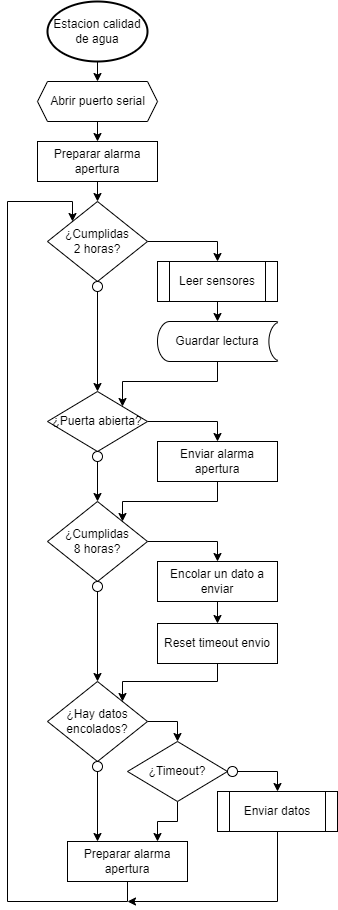

The diagram above was exported from draw.io. Its source (the exported page's mxGraphModel, read from the mxfile embedded in the PNG):
<mxGraphModel dx="868" dy="450" grid="1" gridSize="10" guides="1" tooltips="1" connect="1" arrows="1" fold="1" page="1" pageScale="1" pageWidth="827" pageHeight="1169" math="0" shadow="0">
  <root>
    <mxCell id="0" />
    <mxCell id="1" parent="0" />
    <mxCell id="AE3YkzVN41luVIVRD7-p-9" style="edgeStyle=orthogonalEdgeStyle;rounded=0;orthogonalLoop=1;jettySize=auto;html=1;exitX=0.5;exitY=1;exitDx=0;exitDy=0;exitPerimeter=0;entryX=0.5;entryY=0;entryDx=0;entryDy=0;" parent="1" source="txAdYGe-tHYj4NBK5Xxm-2" target="txAdYGe-tHYj4NBK5Xxm-3" edge="1">
      <mxGeometry relative="1" as="geometry" />
    </mxCell>
    <mxCell id="txAdYGe-tHYj4NBK5Xxm-2" value="Estacion calidad de agua" style="strokeWidth=2;html=1;shape=mxgraph.flowchart.start_2;whiteSpace=wrap;" parent="1" vertex="1">
      <mxGeometry x="310" y="120" width="100" height="60" as="geometry" />
    </mxCell>
    <mxCell id="AE3YkzVN41luVIVRD7-p-8" style="edgeStyle=orthogonalEdgeStyle;rounded=0;orthogonalLoop=1;jettySize=auto;html=1;exitX=0.5;exitY=1;exitDx=0;exitDy=0;entryX=0.5;entryY=0;entryDx=0;entryDy=0;" parent="1" source="txAdYGe-tHYj4NBK5Xxm-3" target="txAdYGe-tHYj4NBK5Xxm-4" edge="1">
      <mxGeometry relative="1" as="geometry" />
    </mxCell>
    <mxCell id="txAdYGe-tHYj4NBK5Xxm-3" value="Abrir puerto serial" style="verticalLabelPosition=middle;verticalAlign=middle;html=1;shape=hexagon;perimeter=hexagonPerimeter2;arcSize=6;size=0.08333333333333333;labelPosition=center;align=center;" parent="1" vertex="1">
      <mxGeometry x="300" y="200" width="120" height="40" as="geometry" />
    </mxCell>
    <mxCell id="AE3YkzVN41luVIVRD7-p-7" style="edgeStyle=orthogonalEdgeStyle;rounded=0;orthogonalLoop=1;jettySize=auto;html=1;exitX=0.5;exitY=1;exitDx=0;exitDy=0;entryX=0.5;entryY=0;entryDx=0;entryDy=0;" parent="1" source="txAdYGe-tHYj4NBK5Xxm-4" target="txAdYGe-tHYj4NBK5Xxm-10" edge="1">
      <mxGeometry relative="1" as="geometry" />
    </mxCell>
    <mxCell id="txAdYGe-tHYj4NBK5Xxm-4" value="Preparar alarma apertura" style="rounded=0;whiteSpace=wrap;html=1;verticalAlign=middle;" parent="1" vertex="1">
      <mxGeometry x="300" y="260" width="120" height="40" as="geometry" />
    </mxCell>
    <mxCell id="txAdYGe-tHYj4NBK5Xxm-24" style="edgeStyle=orthogonalEdgeStyle;rounded=0;orthogonalLoop=1;jettySize=auto;html=1;exitX=1;exitY=0.5;exitDx=0;exitDy=0;entryX=0.5;entryY=0;entryDx=0;entryDy=0;" parent="1" source="txAdYGe-tHYj4NBK5Xxm-6" target="txAdYGe-tHYj4NBK5Xxm-8" edge="1">
      <mxGeometry relative="1" as="geometry" />
    </mxCell>
    <mxCell id="txAdYGe-tHYj4NBK5Xxm-6" value="¿Puerta abierta?" style="rhombus;whiteSpace=wrap;html=1;verticalAlign=middle;" parent="1" vertex="1">
      <mxGeometry x="310" y="510" width="100" height="60" as="geometry" />
    </mxCell>
    <mxCell id="txAdYGe-tHYj4NBK5Xxm-29" style="edgeStyle=orthogonalEdgeStyle;rounded=0;orthogonalLoop=1;jettySize=auto;html=1;exitX=0.5;exitY=1;exitDx=0;exitDy=0;entryX=0.5;entryY=0;entryDx=0;entryDy=0;" parent="1" source="txAdYGe-tHYj4NBK5Xxm-7" target="txAdYGe-tHYj4NBK5Xxm-27" edge="1">
      <mxGeometry relative="1" as="geometry" />
    </mxCell>
    <mxCell id="txAdYGe-tHYj4NBK5Xxm-7" value="" style="ellipse;whiteSpace=wrap;html=1;aspect=fixed;verticalAlign=middle;" parent="1" vertex="1">
      <mxGeometry x="355" y="570" width="10" height="10" as="geometry" />
    </mxCell>
    <mxCell id="txAdYGe-tHYj4NBK5Xxm-30" style="edgeStyle=orthogonalEdgeStyle;rounded=0;orthogonalLoop=1;jettySize=auto;html=1;exitX=0.5;exitY=1;exitDx=0;exitDy=0;entryX=1;entryY=0;entryDx=0;entryDy=0;" parent="1" source="txAdYGe-tHYj4NBK5Xxm-8" target="txAdYGe-tHYj4NBK5Xxm-27" edge="1">
      <mxGeometry relative="1" as="geometry">
        <Array as="points">
          <mxPoint x="480" y="620" />
          <mxPoint x="385" y="620" />
        </Array>
      </mxGeometry>
    </mxCell>
    <mxCell id="txAdYGe-tHYj4NBK5Xxm-8" value="Enviar alarma apertura" style="rounded=0;whiteSpace=wrap;html=1;verticalAlign=middle;" parent="1" vertex="1">
      <mxGeometry x="420" y="560" width="120" height="40" as="geometry" />
    </mxCell>
    <mxCell id="txAdYGe-tHYj4NBK5Xxm-23" style="edgeStyle=orthogonalEdgeStyle;rounded=0;orthogonalLoop=1;jettySize=auto;html=1;exitX=1;exitY=0.5;exitDx=0;exitDy=0;entryX=0.5;entryY=0;entryDx=0;entryDy=0;" parent="1" source="txAdYGe-tHYj4NBK5Xxm-10" target="txAdYGe-tHYj4NBK5Xxm-16" edge="1">
      <mxGeometry relative="1" as="geometry" />
    </mxCell>
    <mxCell id="txAdYGe-tHYj4NBK5Xxm-10" value="¿Cumplidas&lt;br&gt;2 horas?" style="rhombus;whiteSpace=wrap;html=1;verticalAlign=middle;" parent="1" vertex="1">
      <mxGeometry x="310" y="320" width="100" height="80" as="geometry" />
    </mxCell>
    <mxCell id="txAdYGe-tHYj4NBK5Xxm-25" style="edgeStyle=orthogonalEdgeStyle;rounded=0;orthogonalLoop=1;jettySize=auto;html=1;exitX=0.5;exitY=1;exitDx=0;exitDy=0;entryX=0.5;entryY=0;entryDx=0;entryDy=0;" parent="1" source="txAdYGe-tHYj4NBK5Xxm-11" target="txAdYGe-tHYj4NBK5Xxm-6" edge="1">
      <mxGeometry relative="1" as="geometry" />
    </mxCell>
    <mxCell id="txAdYGe-tHYj4NBK5Xxm-11" value="" style="ellipse;whiteSpace=wrap;html=1;aspect=fixed;verticalAlign=middle;" parent="1" vertex="1">
      <mxGeometry x="355" y="400" width="10" height="10" as="geometry" />
    </mxCell>
    <mxCell id="txAdYGe-tHYj4NBK5Xxm-19" style="edgeStyle=orthogonalEdgeStyle;rounded=0;orthogonalLoop=1;jettySize=auto;html=1;exitX=0.5;exitY=1;exitDx=0;exitDy=0;entryX=0.5;entryY=0;entryDx=0;entryDy=0;entryPerimeter=0;" parent="1" source="txAdYGe-tHYj4NBK5Xxm-16" target="txAdYGe-tHYj4NBK5Xxm-17" edge="1">
      <mxGeometry relative="1" as="geometry" />
    </mxCell>
    <mxCell id="txAdYGe-tHYj4NBK5Xxm-16" value="Leer sensores" style="shape=process;whiteSpace=wrap;html=1;backgroundOutline=1;verticalAlign=middle;" parent="1" vertex="1">
      <mxGeometry x="420" y="380" width="120" height="40" as="geometry" />
    </mxCell>
    <mxCell id="txAdYGe-tHYj4NBK5Xxm-26" style="edgeStyle=orthogonalEdgeStyle;rounded=0;orthogonalLoop=1;jettySize=auto;html=1;exitX=0.5;exitY=1;exitDx=0;exitDy=0;exitPerimeter=0;entryX=1;entryY=0;entryDx=0;entryDy=0;" parent="1" source="txAdYGe-tHYj4NBK5Xxm-17" target="txAdYGe-tHYj4NBK5Xxm-6" edge="1">
      <mxGeometry relative="1" as="geometry">
        <Array as="points">
          <mxPoint x="480" y="500" />
          <mxPoint x="385" y="500" />
        </Array>
      </mxGeometry>
    </mxCell>
    <mxCell id="txAdYGe-tHYj4NBK5Xxm-17" value="Guardar lectura" style="strokeWidth=1;html=1;shape=mxgraph.flowchart.stored_data;whiteSpace=wrap;verticalAlign=middle;" parent="1" vertex="1">
      <mxGeometry x="420" y="440" width="120" height="40" as="geometry" />
    </mxCell>
    <mxCell id="txAdYGe-tHYj4NBK5Xxm-32" style="edgeStyle=orthogonalEdgeStyle;rounded=0;orthogonalLoop=1;jettySize=auto;html=1;exitX=1;exitY=0.5;exitDx=0;exitDy=0;entryX=0.5;entryY=0;entryDx=0;entryDy=0;" parent="1" source="txAdYGe-tHYj4NBK5Xxm-27" target="txAdYGe-tHYj4NBK5Xxm-31" edge="1">
      <mxGeometry relative="1" as="geometry" />
    </mxCell>
    <mxCell id="txAdYGe-tHYj4NBK5Xxm-27" value="¿Cumplidas&lt;br&gt;8 horas?" style="rhombus;whiteSpace=wrap;html=1;verticalAlign=middle;" parent="1" vertex="1">
      <mxGeometry x="310" y="620" width="100" height="80" as="geometry" />
    </mxCell>
    <mxCell id="txAdYGe-tHYj4NBK5Xxm-43" style="edgeStyle=orthogonalEdgeStyle;rounded=0;orthogonalLoop=1;jettySize=auto;html=1;exitX=0.5;exitY=1;exitDx=0;exitDy=0;entryX=0.5;entryY=0;entryDx=0;entryDy=0;" parent="1" source="txAdYGe-tHYj4NBK5Xxm-28" target="txAdYGe-tHYj4NBK5Xxm-33" edge="1">
      <mxGeometry relative="1" as="geometry" />
    </mxCell>
    <mxCell id="txAdYGe-tHYj4NBK5Xxm-28" value="" style="ellipse;whiteSpace=wrap;html=1;aspect=fixed;verticalAlign=middle;" parent="1" vertex="1">
      <mxGeometry x="355" y="700" width="10" height="10" as="geometry" />
    </mxCell>
    <mxCell id="txAdYGe-tHYj4NBK5Xxm-38" style="edgeStyle=orthogonalEdgeStyle;rounded=0;orthogonalLoop=1;jettySize=auto;html=1;exitX=0.5;exitY=1;exitDx=0;exitDy=0;entryX=0.5;entryY=0;entryDx=0;entryDy=0;" parent="1" source="txAdYGe-tHYj4NBK5Xxm-31" target="txAdYGe-tHYj4NBK5Xxm-37" edge="1">
      <mxGeometry relative="1" as="geometry" />
    </mxCell>
    <mxCell id="txAdYGe-tHYj4NBK5Xxm-31" value="Encolar un dato a enviar" style="rounded=0;whiteSpace=wrap;html=1;verticalAlign=middle;" parent="1" vertex="1">
      <mxGeometry x="420" y="680" width="120" height="40" as="geometry" />
    </mxCell>
    <mxCell id="txAdYGe-tHYj4NBK5Xxm-44" style="edgeStyle=orthogonalEdgeStyle;rounded=0;orthogonalLoop=1;jettySize=auto;html=1;exitX=1;exitY=0.5;exitDx=0;exitDy=0;entryX=0.5;entryY=0;entryDx=0;entryDy=0;" parent="1" source="txAdYGe-tHYj4NBK5Xxm-33" target="txAdYGe-tHYj4NBK5Xxm-40" edge="1">
      <mxGeometry relative="1" as="geometry" />
    </mxCell>
    <mxCell id="txAdYGe-tHYj4NBK5Xxm-33" value="¿Hay datos encolados?" style="rhombus;whiteSpace=wrap;html=1;verticalAlign=middle;" parent="1" vertex="1">
      <mxGeometry x="310" y="800" width="100" height="80" as="geometry" />
    </mxCell>
    <mxCell id="AE3YkzVN41luVIVRD7-p-4" style="edgeStyle=orthogonalEdgeStyle;rounded=0;orthogonalLoop=1;jettySize=auto;html=1;exitX=0.5;exitY=1;exitDx=0;exitDy=0;entryX=0.25;entryY=0;entryDx=0;entryDy=0;" parent="1" source="txAdYGe-tHYj4NBK5Xxm-34" target="AE3YkzVN41luVIVRD7-p-2" edge="1">
      <mxGeometry relative="1" as="geometry" />
    </mxCell>
    <mxCell id="txAdYGe-tHYj4NBK5Xxm-34" value="" style="ellipse;whiteSpace=wrap;html=1;aspect=fixed;verticalAlign=middle;" parent="1" vertex="1">
      <mxGeometry x="355" y="880" width="10" height="10" as="geometry" />
    </mxCell>
    <mxCell id="txAdYGe-tHYj4NBK5Xxm-42" style="edgeStyle=orthogonalEdgeStyle;rounded=0;orthogonalLoop=1;jettySize=auto;html=1;exitX=0.5;exitY=1;exitDx=0;exitDy=0;entryX=1;entryY=0;entryDx=0;entryDy=0;" parent="1" source="txAdYGe-tHYj4NBK5Xxm-37" target="txAdYGe-tHYj4NBK5Xxm-33" edge="1">
      <mxGeometry relative="1" as="geometry">
        <Array as="points">
          <mxPoint x="480" y="800" />
          <mxPoint x="385" y="800" />
        </Array>
      </mxGeometry>
    </mxCell>
    <mxCell id="txAdYGe-tHYj4NBK5Xxm-37" value="Reset timeout envio" style="rounded=0;whiteSpace=wrap;html=1;verticalAlign=middle;" parent="1" vertex="1">
      <mxGeometry x="420" y="742" width="120" height="40" as="geometry" />
    </mxCell>
    <mxCell id="AE3YkzVN41luVIVRD7-p-5" style="edgeStyle=orthogonalEdgeStyle;rounded=0;orthogonalLoop=1;jettySize=auto;html=1;exitX=0.5;exitY=1;exitDx=0;exitDy=0;entryX=0.75;entryY=0;entryDx=0;entryDy=0;" parent="1" source="txAdYGe-tHYj4NBK5Xxm-40" target="AE3YkzVN41luVIVRD7-p-2" edge="1">
      <mxGeometry relative="1" as="geometry" />
    </mxCell>
    <mxCell id="txAdYGe-tHYj4NBK5Xxm-40" value="¿Timeout?" style="rhombus;whiteSpace=wrap;html=1;verticalAlign=middle;" parent="1" vertex="1">
      <mxGeometry x="390" y="860" width="100" height="60" as="geometry" />
    </mxCell>
    <mxCell id="AE3YkzVN41luVIVRD7-p-1" style="edgeStyle=orthogonalEdgeStyle;rounded=0;orthogonalLoop=1;jettySize=auto;html=1;exitX=1;exitY=0.5;exitDx=0;exitDy=0;entryX=0.5;entryY=0;entryDx=0;entryDy=0;" parent="1" source="txAdYGe-tHYj4NBK5Xxm-41" target="txAdYGe-tHYj4NBK5Xxm-45" edge="1">
      <mxGeometry relative="1" as="geometry" />
    </mxCell>
    <mxCell id="txAdYGe-tHYj4NBK5Xxm-41" value="" style="ellipse;whiteSpace=wrap;html=1;aspect=fixed;verticalAlign=middle;" parent="1" vertex="1">
      <mxGeometry x="490" y="885" width="10" height="10" as="geometry" />
    </mxCell>
    <mxCell id="AE3YkzVN41luVIVRD7-p-11" style="edgeStyle=orthogonalEdgeStyle;rounded=0;orthogonalLoop=1;jettySize=auto;html=1;exitX=0.5;exitY=1;exitDx=0;exitDy=0;" parent="1" source="txAdYGe-tHYj4NBK5Xxm-45" edge="1">
      <mxGeometry relative="1" as="geometry">
        <mxPoint x="390" y="1020" as="targetPoint" />
        <Array as="points">
          <mxPoint x="540" y="1020" />
        </Array>
      </mxGeometry>
    </mxCell>
    <mxCell id="txAdYGe-tHYj4NBK5Xxm-45" value="Enviar datos" style="shape=process;whiteSpace=wrap;html=1;backgroundOutline=1;strokeWidth=1;verticalAlign=middle;" parent="1" vertex="1">
      <mxGeometry x="480" y="910" width="120" height="40" as="geometry" />
    </mxCell>
    <mxCell id="AE3YkzVN41luVIVRD7-p-10" style="edgeStyle=orthogonalEdgeStyle;rounded=0;orthogonalLoop=1;jettySize=auto;html=1;exitX=0.5;exitY=1;exitDx=0;exitDy=0;entryX=0;entryY=0;entryDx=0;entryDy=0;" parent="1" source="AE3YkzVN41luVIVRD7-p-2" target="txAdYGe-tHYj4NBK5Xxm-10" edge="1">
      <mxGeometry relative="1" as="geometry">
        <Array as="points">
          <mxPoint x="390" y="1020" />
          <mxPoint x="270" y="1020" />
          <mxPoint x="270" y="320" />
          <mxPoint x="335" y="320" />
        </Array>
      </mxGeometry>
    </mxCell>
    <mxCell id="AE3YkzVN41luVIVRD7-p-2" value="Preparar alarma apertura" style="rounded=0;whiteSpace=wrap;html=1;verticalAlign=middle;" parent="1" vertex="1">
      <mxGeometry x="330" y="960" width="120" height="40" as="geometry" />
    </mxCell>
  </root>
</mxGraphModel>